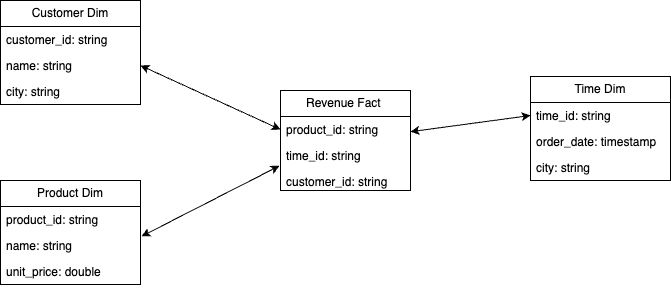

The diagram above was exported from draw.io. Its source (the exported page's mxGraphModel, read from the mxfile embedded in the PNG):
<mxGraphModel dx="660" dy="524" grid="1" gridSize="10" guides="1" tooltips="1" connect="1" arrows="1" fold="1" page="1" pageScale="1" pageWidth="850" pageHeight="1100" math="0" shadow="0">
  <root>
    <mxCell id="0" />
    <mxCell id="1" parent="0" />
    <mxCell id="3" value="Customer Dim" style="swimlane;fontStyle=0;childLayout=stackLayout;horizontal=1;startSize=26;fillColor=none;horizontalStack=0;resizeParent=1;resizeParentMax=0;resizeLast=0;collapsible=1;marginBottom=0;whiteSpace=wrap;html=1;" parent="1" vertex="1">
      <mxGeometry x="120" y="70" width="140" height="104" as="geometry" />
    </mxCell>
    <mxCell id="4" value="customer_id: string" style="text;strokeColor=none;fillColor=none;align=left;verticalAlign=top;spacingLeft=4;spacingRight=4;overflow=hidden;rotatable=0;points=[[0,0.5],[1,0.5]];portConstraint=eastwest;whiteSpace=wrap;html=1;" parent="3" vertex="1">
      <mxGeometry y="26" width="140" height="26" as="geometry" />
    </mxCell>
    <mxCell id="5" value="name: string" style="text;strokeColor=none;fillColor=none;align=left;verticalAlign=top;spacingLeft=4;spacingRight=4;overflow=hidden;rotatable=0;points=[[0,0.5],[1,0.5]];portConstraint=eastwest;whiteSpace=wrap;html=1;" parent="3" vertex="1">
      <mxGeometry y="52" width="140" height="26" as="geometry" />
    </mxCell>
    <mxCell id="6" value="city: string&lt;div&gt;&lt;br&gt;&lt;/div&gt;" style="text;strokeColor=none;fillColor=none;align=left;verticalAlign=top;spacingLeft=4;spacingRight=4;overflow=hidden;rotatable=0;points=[[0,0.5],[1,0.5]];portConstraint=eastwest;whiteSpace=wrap;html=1;" parent="3" vertex="1">
      <mxGeometry y="78" width="140" height="26" as="geometry" />
    </mxCell>
    <mxCell id="7" value="Product Dim" style="swimlane;fontStyle=0;childLayout=stackLayout;horizontal=1;startSize=26;fillColor=none;horizontalStack=0;resizeParent=1;resizeParentMax=0;resizeLast=0;collapsible=1;marginBottom=0;whiteSpace=wrap;html=1;" parent="1" vertex="1">
      <mxGeometry x="120" y="250" width="140" height="104" as="geometry" />
    </mxCell>
    <mxCell id="8" value="product_id: string" style="text;strokeColor=none;fillColor=none;align=left;verticalAlign=top;spacingLeft=4;spacingRight=4;overflow=hidden;rotatable=0;points=[[0,0.5],[1,0.5]];portConstraint=eastwest;whiteSpace=wrap;html=1;" parent="7" vertex="1">
      <mxGeometry y="26" width="140" height="26" as="geometry" />
    </mxCell>
    <mxCell id="9" value="name: string" style="text;strokeColor=none;fillColor=none;align=left;verticalAlign=top;spacingLeft=4;spacingRight=4;overflow=hidden;rotatable=0;points=[[0,0.5],[1,0.5]];portConstraint=eastwest;whiteSpace=wrap;html=1;" parent="7" vertex="1">
      <mxGeometry y="52" width="140" height="26" as="geometry" />
    </mxCell>
    <mxCell id="10" value="&lt;div&gt;unit_price: double&lt;/div&gt;" style="text;strokeColor=none;fillColor=none;align=left;verticalAlign=top;spacingLeft=4;spacingRight=4;overflow=hidden;rotatable=0;points=[[0,0.5],[1,0.5]];portConstraint=eastwest;whiteSpace=wrap;html=1;" parent="7" vertex="1">
      <mxGeometry y="78" width="140" height="26" as="geometry" />
    </mxCell>
    <mxCell id="11" value="Revenue Fact&amp;nbsp;" style="swimlane;fontStyle=0;childLayout=stackLayout;horizontal=1;startSize=26;fillColor=none;horizontalStack=0;resizeParent=1;resizeParentMax=0;resizeLast=0;collapsible=1;marginBottom=0;whiteSpace=wrap;html=1;" parent="1" vertex="1">
      <mxGeometry x="400" y="160" width="130" height="100" as="geometry">
        <mxRectangle x="400" y="160" width="120" height="30" as="alternateBounds" />
      </mxGeometry>
    </mxCell>
    <mxCell id="12" value="product_id: string" style="text;strokeColor=none;fillColor=none;align=left;verticalAlign=top;spacingLeft=4;spacingRight=4;overflow=hidden;rotatable=0;points=[[0,0.5],[1,0.5]];portConstraint=eastwest;whiteSpace=wrap;html=1;" parent="11" vertex="1">
      <mxGeometry y="26" width="130" height="26" as="geometry" />
    </mxCell>
    <mxCell id="13" value="time_id: string" style="text;strokeColor=none;fillColor=none;align=left;verticalAlign=top;spacingLeft=4;spacingRight=4;overflow=hidden;rotatable=0;points=[[0,0.5],[1,0.5]];portConstraint=eastwest;whiteSpace=wrap;html=1;" parent="11" vertex="1">
      <mxGeometry y="52" width="130" height="26" as="geometry" />
    </mxCell>
    <mxCell id="14" value="&lt;div&gt;customer_id: string&lt;/div&gt;" style="text;strokeColor=none;fillColor=none;align=left;verticalAlign=top;spacingLeft=4;spacingRight=4;overflow=hidden;rotatable=0;points=[[0,0.5],[1,0.5]];portConstraint=eastwest;whiteSpace=wrap;html=1;" parent="11" vertex="1">
      <mxGeometry y="78" width="130" height="22" as="geometry" />
    </mxCell>
    <mxCell id="15" value="Time Dim" style="swimlane;fontStyle=0;childLayout=stackLayout;horizontal=1;startSize=26;fillColor=none;horizontalStack=0;resizeParent=1;resizeParentMax=0;resizeLast=0;collapsible=1;marginBottom=0;whiteSpace=wrap;html=1;" parent="1" vertex="1">
      <mxGeometry x="650" y="146" width="140" height="104" as="geometry" />
    </mxCell>
    <mxCell id="16" value="time_id: string" style="text;strokeColor=none;fillColor=none;align=left;verticalAlign=top;spacingLeft=4;spacingRight=4;overflow=hidden;rotatable=0;points=[[0,0.5],[1,0.5]];portConstraint=eastwest;whiteSpace=wrap;html=1;" parent="15" vertex="1">
      <mxGeometry y="26" width="140" height="26" as="geometry" />
    </mxCell>
    <mxCell id="17" value="order_date: timestamp" style="text;strokeColor=none;fillColor=none;align=left;verticalAlign=top;spacingLeft=4;spacingRight=4;overflow=hidden;rotatable=0;points=[[0,0.5],[1,0.5]];portConstraint=eastwest;whiteSpace=wrap;html=1;" parent="15" vertex="1">
      <mxGeometry y="52" width="140" height="26" as="geometry" />
    </mxCell>
    <mxCell id="18" value="city: string&lt;div&gt;&lt;br&gt;&lt;/div&gt;" style="text;strokeColor=none;fillColor=none;align=left;verticalAlign=top;spacingLeft=4;spacingRight=4;overflow=hidden;rotatable=0;points=[[0,0.5],[1,0.5]];portConstraint=eastwest;whiteSpace=wrap;html=1;" parent="15" vertex="1">
      <mxGeometry y="78" width="140" height="26" as="geometry" />
    </mxCell>
    <mxCell id="19" style="edgeStyle=none;html=1;entryX=0;entryY=0.5;entryDx=0;entryDy=0;startArrow=classic;startFill=1;" parent="1" source="11" target="16" edge="1">
      <mxGeometry relative="1" as="geometry" />
    </mxCell>
    <mxCell id="20" style="edgeStyle=none;html=1;entryX=0;entryY=0.5;entryDx=0;entryDy=0;exitX=1;exitY=0.5;exitDx=0;exitDy=0;startArrow=classic;startFill=1;" parent="1" source="5" target="12" edge="1">
      <mxGeometry relative="1" as="geometry" />
    </mxCell>
    <mxCell id="21" style="edgeStyle=none;html=1;entryX=-0.008;entryY=-0.122;entryDx=0;entryDy=0;entryPerimeter=0;exitX=1.007;exitY=0.148;exitDx=0;exitDy=0;exitPerimeter=0;startArrow=classic;startFill=1;" parent="1" source="9" target="14" edge="1">
      <mxGeometry relative="1" as="geometry" />
    </mxCell>
  </root>
</mxGraphModel>